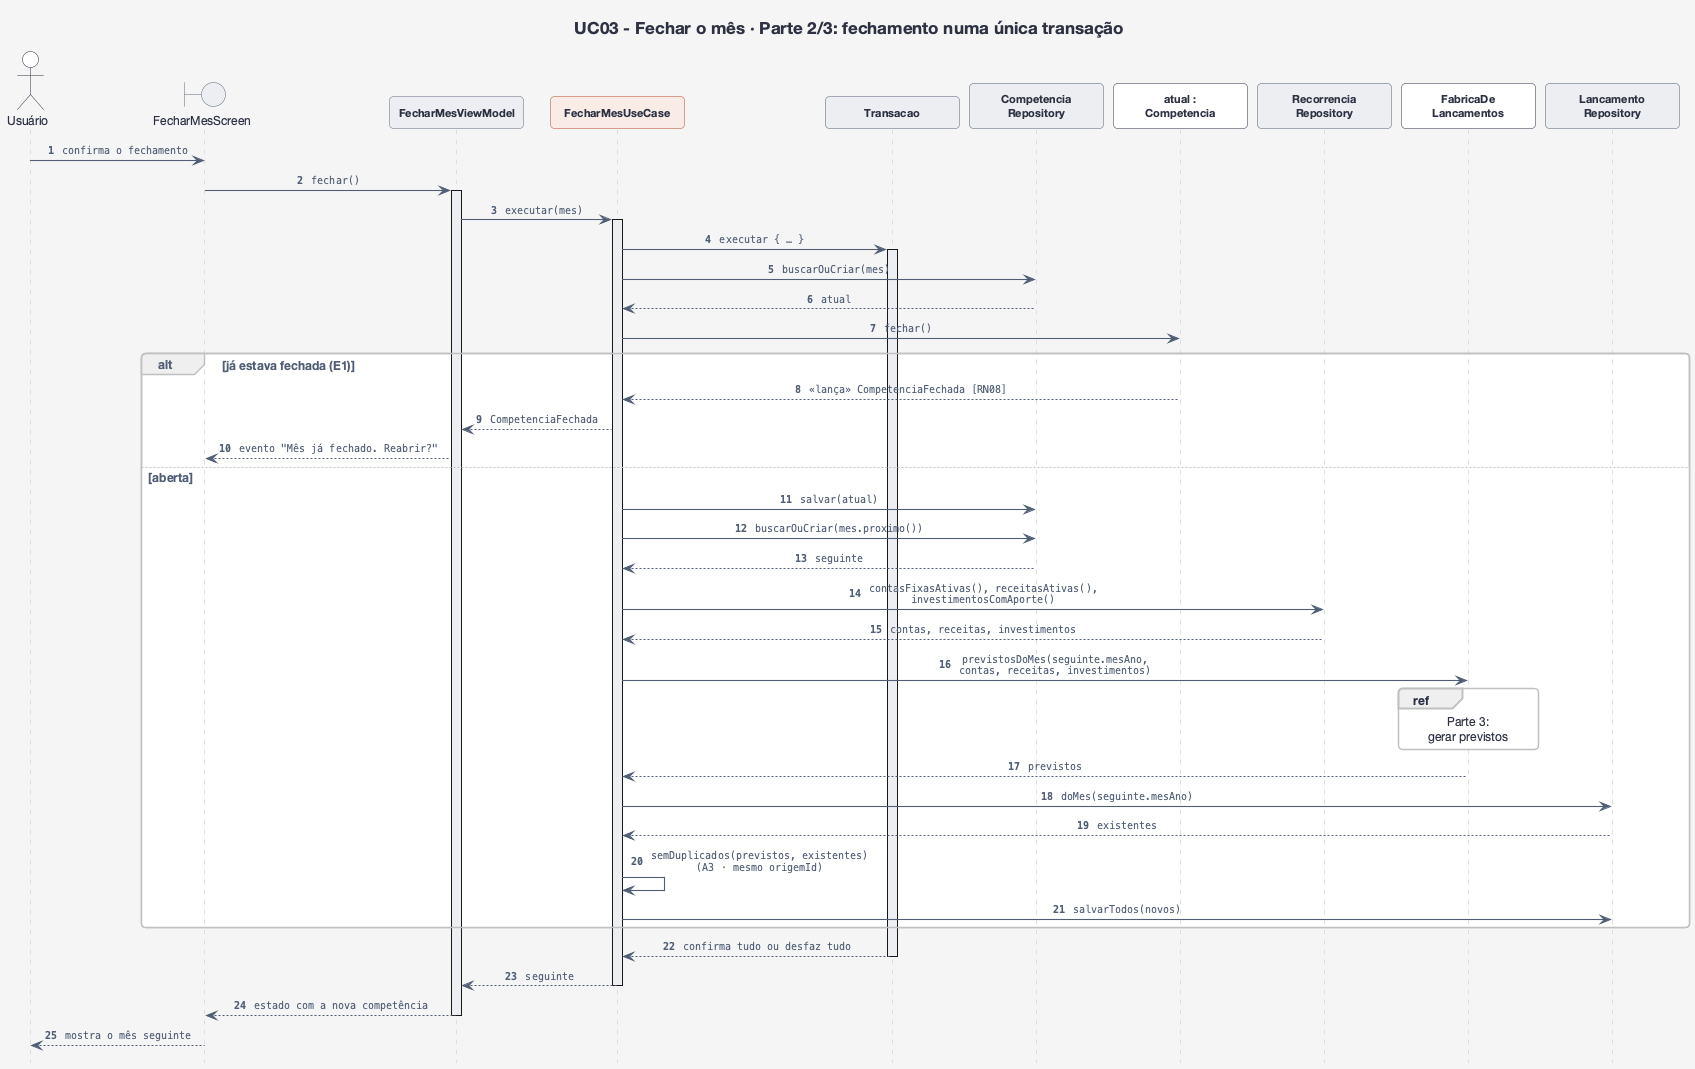

The diagram above was rendered by PlantUML. Its source (embedded in the PNG):
@startuml sequencia-uc03-2-fechamento
!include estilo.iuml
hide footbox
hide <<foco>> stereotype
autonumber "<b>0"
title UC03 - Fechar o mês · Parte 2/3: fechamento numa única transação

actor "Usuário" as U
boundary "FecharMesScreen" as Tela
participant "FecharMesViewModel" as VM <<viewmodel>>
participant "FecharMesUseCase" as UC <<foco>>
participant "Transacao" as Tx <<repositório>>
participant "Competencia\nRepository" as CRepo <<repositório>>
participant "atual :\nCompetencia" as Atual
participant "Recorrencia\nRepository" as RRepo <<repositório>>
participant "FabricaDe\nLancamentos" as Fab
participant "Lancamento\nRepository" as LRepo <<repositório>>

U -> Tela : confirma o fechamento
Tela -> VM : fechar()
activate VM
VM -> UC : executar(mes)
activate UC
UC -> Tx : executar { … }
activate Tx
UC -> CRepo : buscarOuCriar(mes)
CRepo --> UC : atual
UC -> Atual : fechar()
alt já estava fechada (E1)
  Atual --> UC : <<lança>> CompetenciaFechada [RN08]
  UC --> VM : CompetenciaFechada
  VM --> Tela : evento "Mês já fechado. Reabrir?"
else aberta
  UC -> CRepo : salvar(atual)
  UC -> CRepo : buscarOuCriar(mes.proximo())
  CRepo --> UC : seguinte
  UC -> RRepo : contasFixasAtivas(), receitasAtivas(),\ninvestimentosComAporte()
  RRepo --> UC : contas, receitas, investimentos
  UC -> Fab : previstosDoMes(seguinte.mesAno,\ncontas, receitas, investimentos)
  ref over Fab : Parte 3:\ngerar previstos
  Fab --> UC : previstos
  UC -> LRepo : doMes(seguinte.mesAno)
  LRepo --> UC : existentes
  UC -> UC : semDuplicados(previstos, existentes)\n(A3 · mesmo origemId)
  UC -> LRepo : salvarTodos(novos)
end
Tx --> UC : confirma tudo ou desfaz tudo
deactivate Tx
UC --> VM : seguinte
deactivate UC
VM --> Tela : estado com a nova competência
deactivate VM
Tela --> U : mostra o mês seguinte
@enduml